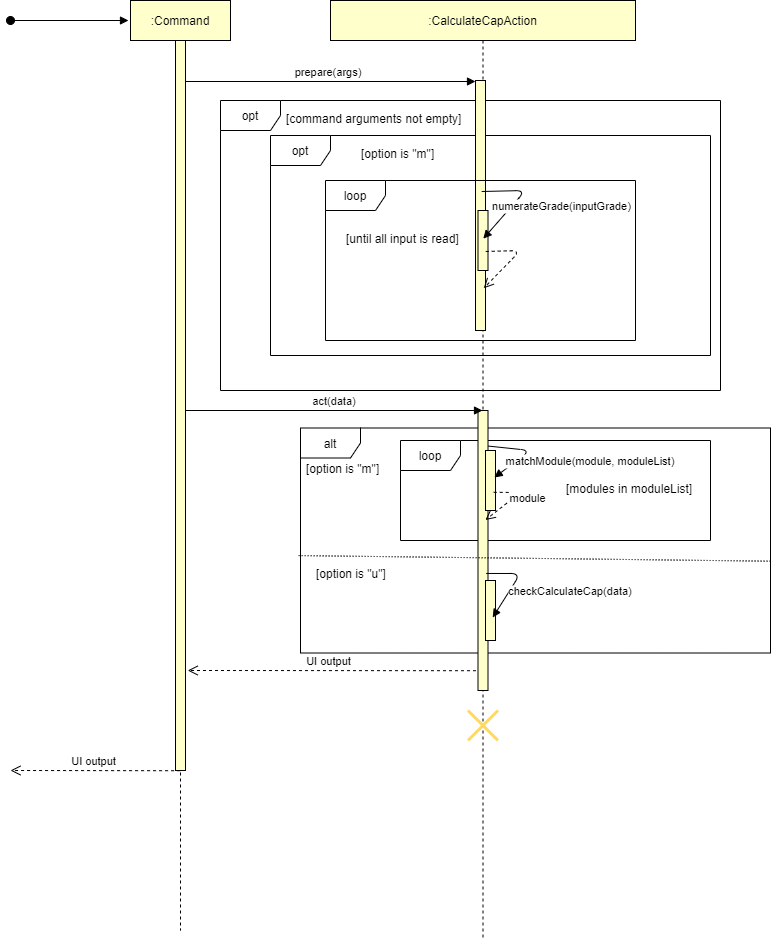

The diagram above was exported from draw.io. Its source (the exported page's mxGraphModel, read from the mxfile embedded in the PNG):
<mxGraphModel dx="2128" dy="548" grid="1" gridSize="10" guides="1" tooltips="1" connect="1" arrows="1" fold="1" page="1" pageScale="1" pageWidth="850" pageHeight="1100" math="0" shadow="0">
  <root>
    <mxCell id="0" />
    <mxCell id="1" parent="0" />
    <mxCell id="QvmujiBgOv__psMDQOnc-3" value="loop" style="shape=umlFrame;whiteSpace=wrap;html=1;" vertex="1" parent="1">
      <mxGeometry x="390" y="520" width="310" height="100" as="geometry" />
    </mxCell>
    <mxCell id="D5zP7F5BJspuxHNC5G3h-25" value="alt" style="shape=umlFrame;whiteSpace=wrap;html=1;" vertex="1" parent="1">
      <mxGeometry x="290" y="507.5" width="470" height="225" as="geometry" />
    </mxCell>
    <mxCell id="D5zP7F5BJspuxHNC5G3h-9" value="opt" style="shape=umlFrame;whiteSpace=wrap;html=1;" vertex="1" parent="1">
      <mxGeometry x="210" y="180" width="500" height="290" as="geometry" />
    </mxCell>
    <mxCell id="D5zP7F5BJspuxHNC5G3h-6" value="opt" style="shape=umlFrame;whiteSpace=wrap;html=1;" vertex="1" parent="1">
      <mxGeometry x="260" y="215" width="440" height="220" as="geometry" />
    </mxCell>
    <mxCell id="3nuBFxr9cyL0pnOWT2aG-8" value="prepare(args)" style="verticalAlign=bottom;endArrow=block;shadow=0;strokeWidth=1;" parent="1" target="3nuBFxr9cyL0pnOWT2aG-6" edge="1">
      <mxGeometry relative="1" as="geometry">
        <mxPoint x="170" y="161" as="sourcePoint" />
        <mxPoint x="390" y="161" as="targetPoint" />
      </mxGeometry>
    </mxCell>
    <mxCell id="3nuBFxr9cyL0pnOWT2aG-1" value=":Command" style="shape=umlLifeline;perimeter=lifelinePerimeter;container=1;collapsible=0;recursiveResize=0;rounded=0;shadow=0;strokeWidth=1;fillColor=#FFFFCC;" parent="1" vertex="1">
      <mxGeometry x="120" y="80" width="100" height="930" as="geometry" />
    </mxCell>
    <mxCell id="3nuBFxr9cyL0pnOWT2aG-2" value="" style="points=[];perimeter=orthogonalPerimeter;rounded=0;shadow=0;strokeWidth=1;fillColor=#FFFFCC;" parent="3nuBFxr9cyL0pnOWT2aG-1" vertex="1">
      <mxGeometry x="45" y="40" width="10" height="730" as="geometry" />
    </mxCell>
    <mxCell id="3nuBFxr9cyL0pnOWT2aG-3" value="" style="verticalAlign=bottom;startArrow=oval;endArrow=block;startSize=8;shadow=0;strokeWidth=1;" parent="3nuBFxr9cyL0pnOWT2aG-1" edge="1">
      <mxGeometry relative="1" as="geometry">
        <mxPoint x="-120" y="20" as="sourcePoint" />
        <mxPoint x="-2" y="20" as="targetPoint" />
      </mxGeometry>
    </mxCell>
    <mxCell id="3nuBFxr9cyL0pnOWT2aG-5" value=":CalculateCapAction" style="shape=umlLifeline;perimeter=lifelinePerimeter;container=1;collapsible=0;recursiveResize=0;rounded=0;shadow=0;strokeWidth=1;fillColor=#FFFFCC;" parent="1" vertex="1">
      <mxGeometry x="320" y="80" width="305" height="940" as="geometry" />
    </mxCell>
    <mxCell id="3nuBFxr9cyL0pnOWT2aG-6" value="" style="points=[];perimeter=orthogonalPerimeter;rounded=0;shadow=0;strokeWidth=1;fillColor=#FFFFCC;" parent="3nuBFxr9cyL0pnOWT2aG-5" vertex="1">
      <mxGeometry x="145" y="80" width="10" height="250" as="geometry" />
    </mxCell>
    <mxCell id="D5zP7F5BJspuxHNC5G3h-7" value="" style="shape=umlDestroy;whiteSpace=wrap;html=1;strokeWidth=3;fillColor=#FFFFCC;strokeColor=#FFD966;" vertex="1" parent="3nuBFxr9cyL0pnOWT2aG-5">
      <mxGeometry x="137.5" y="710" width="30" height="30" as="geometry" />
    </mxCell>
    <mxCell id="QvmujiBgOv__psMDQOnc-1" value="loop" style="shape=umlFrame;whiteSpace=wrap;html=1;" vertex="1" parent="3nuBFxr9cyL0pnOWT2aG-5">
      <mxGeometry x="-5" y="180" width="310" height="160" as="geometry" />
    </mxCell>
    <mxCell id="D5zP7F5BJspuxHNC5G3h-12" value="" style="points=[];perimeter=orthogonalPerimeter;rounded=0;shadow=0;strokeWidth=1;fillColor=#FFFFCC;" vertex="1" parent="3nuBFxr9cyL0pnOWT2aG-5">
      <mxGeometry x="147.5" y="210" width="10" height="60" as="geometry" />
    </mxCell>
    <mxCell id="D5zP7F5BJspuxHNC5G3h-11" value="numerateGrade(inputGrade)" style="verticalAlign=bottom;endArrow=block;shadow=0;strokeWidth=1;entryX=0.53;entryY=0.47;entryDx=0;entryDy=0;entryPerimeter=0;exitX=0.62;exitY=0.444;exitDx=0;exitDy=0;exitPerimeter=0;" edge="1" parent="3nuBFxr9cyL0pnOWT2aG-5" source="3nuBFxr9cyL0pnOWT2aG-6" target="D5zP7F5BJspuxHNC5G3h-12">
      <mxGeometry x="-0.0453" y="-45" relative="1" as="geometry">
        <mxPoint x="150" y="185" as="sourcePoint" />
        <mxPoint x="167.80000000000018" y="222.22000000000003" as="targetPoint" />
        <Array as="points">
          <mxPoint x="195" y="190" />
        </Array>
        <mxPoint x="75" y="49" as="offset" />
      </mxGeometry>
    </mxCell>
    <mxCell id="D5zP7F5BJspuxHNC5G3h-5" value="" style="verticalAlign=bottom;endArrow=open;dashed=1;endSize=8;shadow=0;strokeWidth=1;entryX=0.82;entryY=0.831;entryDx=0;entryDy=0;entryPerimeter=0;exitX=0.77;exitY=0.683;exitDx=0;exitDy=0;exitPerimeter=0;" edge="1" parent="3nuBFxr9cyL0pnOWT2aG-5" source="D5zP7F5BJspuxHNC5G3h-12" target="3nuBFxr9cyL0pnOWT2aG-6">
      <mxGeometry x="-0.2943" y="-46" relative="1" as="geometry">
        <mxPoint x="105" y="310" as="targetPoint" />
        <mxPoint x="265" y="310" as="sourcePoint" />
        <Array as="points">
          <mxPoint x="190" y="250" />
        </Array>
        <mxPoint x="68" y="62" as="offset" />
      </mxGeometry>
    </mxCell>
    <mxCell id="QvmujiBgOv__psMDQOnc-2" value="[until all input is read]" style="text;strokeColor=none;fillColor=none;spacingLeft=4;spacingRight=4;overflow=hidden;rotatable=0;points=[[0,0.5],[1,0.5]];portConstraint=eastwest;fontSize=12;" vertex="1" parent="3nuBFxr9cyL0pnOWT2aG-5">
      <mxGeometry x="10" y="225" width="130" height="30" as="geometry" />
    </mxCell>
    <mxCell id="D5zP7F5BJspuxHNC5G3h-27" value="" style="points=[];perimeter=orthogonalPerimeter;rounded=0;shadow=0;strokeWidth=1;fillColor=#FFFFCC;" vertex="1" parent="3nuBFxr9cyL0pnOWT2aG-5">
      <mxGeometry x="147.5" y="410" width="10" height="280" as="geometry" />
    </mxCell>
    <mxCell id="D5zP7F5BJspuxHNC5G3h-31" value="" style="points=[];perimeter=orthogonalPerimeter;rounded=0;shadow=0;strokeWidth=1;fillColor=#FFFFCC;" vertex="1" parent="3nuBFxr9cyL0pnOWT2aG-5">
      <mxGeometry x="155" y="450" width="10" height="60" as="geometry" />
    </mxCell>
    <mxCell id="D5zP7F5BJspuxHNC5G3h-33" value="" style="verticalAlign=bottom;endArrow=open;dashed=1;endSize=8;shadow=0;strokeWidth=1;exitX=0.82;exitY=0.697;exitDx=0;exitDy=0;exitPerimeter=0;entryX=0.74;entryY=0.391;entryDx=0;entryDy=0;entryPerimeter=0;" edge="1" parent="3nuBFxr9cyL0pnOWT2aG-5" source="D5zP7F5BJspuxHNC5G3h-31" target="D5zP7F5BJspuxHNC5G3h-27">
      <mxGeometry x="-0.2943" y="-46" relative="1" as="geometry">
        <mxPoint x="75" y="553" as="targetPoint" />
        <mxPoint x="77.39999999999992" y="500" as="sourcePoint" />
        <Array as="points">
          <mxPoint x="190" y="492" />
        </Array>
        <mxPoint x="68" y="62" as="offset" />
      </mxGeometry>
    </mxCell>
    <mxCell id="D5zP7F5BJspuxHNC5G3h-34" value="module" style="edgeLabel;html=1;align=center;verticalAlign=middle;resizable=0;points=[];" vertex="1" connectable="0" parent="D5zP7F5BJspuxHNC5G3h-33">
      <mxGeometry x="-0.5117" y="-15" relative="1" as="geometry">
        <mxPoint x="16.9" y="-9.46" as="offset" />
      </mxGeometry>
    </mxCell>
    <mxCell id="D5zP7F5BJspuxHNC5G3h-32" value="matchModule(module, moduleList)" style="verticalAlign=bottom;endArrow=block;shadow=0;strokeWidth=1;entryX=0.88;entryY=0.45;entryDx=0;entryDy=0;entryPerimeter=0;exitX=0.517;exitY=0.474;exitDx=0;exitDy=0;exitPerimeter=0;" edge="1" parent="3nuBFxr9cyL0pnOWT2aG-5" source="3nuBFxr9cyL0pnOWT2aG-5" target="D5zP7F5BJspuxHNC5G3h-31">
      <mxGeometry x="-0.0298" y="-63" relative="1" as="geometry">
        <mxPoint x="64.99999999999994" y="443" as="sourcePoint" />
        <mxPoint x="72.99999999999994" y="496.72" as="targetPoint" />
        <Array as="points">
          <mxPoint x="200" y="450" />
        </Array>
        <mxPoint x="98" y="70" as="offset" />
      </mxGeometry>
    </mxCell>
    <mxCell id="D5zP7F5BJspuxHNC5G3h-38" value="" style="points=[];perimeter=orthogonalPerimeter;rounded=0;shadow=0;strokeWidth=1;fillColor=#FFFFCC;" vertex="1" parent="3nuBFxr9cyL0pnOWT2aG-5">
      <mxGeometry x="155" y="580" width="10" height="60" as="geometry" />
    </mxCell>
    <mxCell id="D5zP7F5BJspuxHNC5G3h-39" value="checkCalculateCap(data)" style="verticalAlign=bottom;endArrow=block;shadow=0;strokeWidth=1;entryX=0.72;entryY=0.617;entryDx=0;entryDy=0;entryPerimeter=0;exitX=0.82;exitY=0.582;exitDx=0;exitDy=0;exitPerimeter=0;" edge="1" parent="3nuBFxr9cyL0pnOWT2aG-5" source="D5zP7F5BJspuxHNC5G3h-27" target="D5zP7F5BJspuxHNC5G3h-38">
      <mxGeometry x="-0.2057" y="-57" relative="1" as="geometry">
        <mxPoint x="85.59999999999991" y="454.6500000000001" as="sourcePoint" />
        <mxPoint x="88.79999999999995" y="497" as="targetPoint" />
        <Array as="points">
          <mxPoint x="190" y="573" />
        </Array>
        <mxPoint x="98" y="58" as="offset" />
      </mxGeometry>
    </mxCell>
    <mxCell id="D5zP7F5BJspuxHNC5G3h-8" value="[command arguments not empty]" style="text;strokeColor=none;fillColor=none;spacingLeft=4;spacingRight=4;overflow=hidden;rotatable=0;points=[[0,0.5],[1,0.5]];portConstraint=eastwest;fontSize=12;" vertex="1" parent="1">
      <mxGeometry x="270" y="185" width="190" height="30" as="geometry" />
    </mxCell>
    <mxCell id="D5zP7F5BJspuxHNC5G3h-15" value="[option is &quot;m&quot;]" style="text;strokeColor=none;fillColor=none;spacingLeft=4;spacingRight=4;overflow=hidden;rotatable=0;points=[[0,0.5],[1,0.5]];portConstraint=eastwest;fontSize=12;" vertex="1" parent="1">
      <mxGeometry x="345" y="220" width="90" height="30" as="geometry" />
    </mxCell>
    <mxCell id="D5zP7F5BJspuxHNC5G3h-28" value="" style="endArrow=none;html=1;rounded=0;dashed=1;dashPattern=1 2;entryX=1;entryY=0.592;entryDx=0;entryDy=0;entryPerimeter=0;exitX=-0.004;exitY=0.567;exitDx=0;exitDy=0;exitPerimeter=0;" edge="1" parent="1" source="D5zP7F5BJspuxHNC5G3h-25" target="D5zP7F5BJspuxHNC5G3h-25">
      <mxGeometry relative="1" as="geometry">
        <mxPoint x="310" y="630" as="sourcePoint" />
        <mxPoint x="470" y="630" as="targetPoint" />
      </mxGeometry>
    </mxCell>
    <mxCell id="D5zP7F5BJspuxHNC5G3h-29" value="" style="resizable=0;html=1;align=right;verticalAlign=bottom;" connectable="0" vertex="1" parent="D5zP7F5BJspuxHNC5G3h-28">
      <mxGeometry x="1" relative="1" as="geometry" />
    </mxCell>
    <mxCell id="D5zP7F5BJspuxHNC5G3h-30" value="[option is &quot;m&quot;]" style="text;strokeColor=none;fillColor=none;spacingLeft=4;spacingRight=4;overflow=hidden;rotatable=0;points=[[0,0.5],[1,0.5]];portConstraint=eastwest;fontSize=12;" vertex="1" parent="1">
      <mxGeometry x="290" y="535" width="90" height="30" as="geometry" />
    </mxCell>
    <mxCell id="D5zP7F5BJspuxHNC5G3h-24" value="act(data)" style="verticalAlign=bottom;endArrow=block;shadow=0;strokeWidth=1;" edge="1" parent="1" target="3nuBFxr9cyL0pnOWT2aG-5">
      <mxGeometry relative="1" as="geometry">
        <mxPoint x="175" y="490" as="sourcePoint" />
        <mxPoint x="390" y="490" as="targetPoint" />
      </mxGeometry>
    </mxCell>
    <mxCell id="D5zP7F5BJspuxHNC5G3h-35" value="[option is &quot;u&quot;]" style="text;strokeColor=none;fillColor=none;spacingLeft=4;spacingRight=4;overflow=hidden;rotatable=0;points=[[0,0.5],[1,0.5]];portConstraint=eastwest;fontSize=12;" vertex="1" parent="1">
      <mxGeometry x="300" y="640" width="90" height="30" as="geometry" />
    </mxCell>
    <mxCell id="D5zP7F5BJspuxHNC5G3h-42" value="UI output" style="verticalAlign=bottom;endArrow=open;dashed=1;endSize=8;shadow=0;strokeWidth=1;exitX=0.477;exitY=0.713;exitDx=0;exitDy=0;exitPerimeter=0;entryX=1.22;entryY=0.863;entryDx=0;entryDy=0;entryPerimeter=0;" edge="1" parent="1" source="3nuBFxr9cyL0pnOWT2aG-5" target="3nuBFxr9cyL0pnOWT2aG-2">
      <mxGeometry x="0.019" relative="1" as="geometry">
        <mxPoint x="190" y="750" as="targetPoint" />
        <mxPoint x="350" y="750" as="sourcePoint" />
        <Array as="points" />
        <mxPoint as="offset" />
      </mxGeometry>
    </mxCell>
    <mxCell id="D5zP7F5BJspuxHNC5G3h-46" value="UI output" style="verticalAlign=bottom;endArrow=open;dashed=1;endSize=8;shadow=0;strokeWidth=1;exitX=0.477;exitY=0.713;exitDx=0;exitDy=0;exitPerimeter=0;" edge="1" parent="1">
      <mxGeometry x="0.019" relative="1" as="geometry">
        <mxPoint y="850" as="targetPoint" />
        <mxPoint x="169.5800000000002" y="850.2299999999998" as="sourcePoint" />
        <Array as="points" />
        <mxPoint as="offset" />
      </mxGeometry>
    </mxCell>
    <mxCell id="WLCnBihQJinKmH2zut8k-1" value="[modules in moduleList]" style="text;strokeColor=none;fillColor=none;spacingLeft=4;spacingRight=4;overflow=hidden;rotatable=0;points=[[0,0.5],[1,0.5]];portConstraint=eastwest;fontSize=12;" vertex="1" parent="1">
      <mxGeometry x="550" y="555" width="140" height="30" as="geometry" />
    </mxCell>
  </root>
</mxGraphModel>